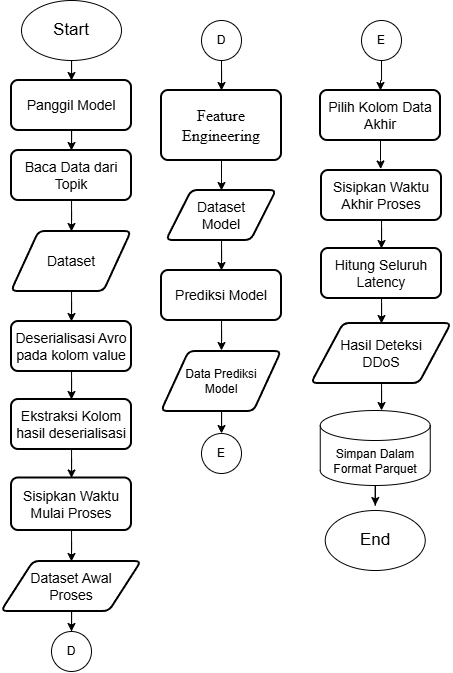

The diagram above was exported from draw.io. Its source (the exported page's mxGraphModel, read from the mxfile embedded in the PNG):
<mxGraphModel dx="775" dy="473" grid="1" gridSize="10" guides="1" tooltips="1" connect="1" arrows="1" fold="1" page="1" pageScale="1" pageWidth="850" pageHeight="1100" background="light-dark(#FFFFFF,#FFFFFF)" math="0" shadow="0">
  <root>
    <mxCell id="0" />
    <mxCell id="1" parent="0" />
    <mxCell id="bVLZcHIXrIXlcvK9fWTB-8" edge="1" parent="1" source="twYzg6JkaGBX85rvvZK1-92" style="edgeStyle=orthogonalEdgeStyle;rounded=0;orthogonalLoop=1;jettySize=auto;html=1;entryX=0.5;entryY=0;entryDx=0;entryDy=0;strokeColor=light-dark(#000000,#000000);" target="bVLZcHIXrIXlcvK9fWTB-2">
      <mxGeometry relative="1" as="geometry" />
    </mxCell>
    <mxCell id="twYzg6JkaGBX85rvvZK1-92" parent="1" style="rounded=1;whiteSpace=wrap;html=1;absoluteArcSize=1;arcSize=14;strokeWidth=2;fontColor=light-dark(#000000,#000000);fillColor=light-dark(#FFFFFF,#FFFFFF);strokeColor=light-dark(#000000,#000000);" value="&lt;font style=&quot;font-size: 14px;&quot;&gt;Deserialisasi Avro pada kolom value&lt;/font&gt;" vertex="1">
      <mxGeometry height="50" width="120" x="140" y="341" as="geometry" />
    </mxCell>
    <mxCell id="YMU6SP_XlwHn3pdlVaIF-6" edge="1" parent="1" source="twYzg6JkaGBX85rvvZK1-94" style="edgeStyle=orthogonalEdgeStyle;rounded=0;orthogonalLoop=1;jettySize=auto;html=1;entryX=0.5;entryY=0;entryDx=0;entryDy=0;strokeColor=light-dark(#000000,#000000);" target="YMU6SP_XlwHn3pdlVaIF-5">
      <mxGeometry relative="1" as="geometry" />
    </mxCell>
    <mxCell id="twYzg6JkaGBX85rvvZK1-94" parent="1" style="shape=parallelogram;html=1;strokeWidth=2;perimeter=parallelogramPerimeter;whiteSpace=wrap;rounded=1;arcSize=12;size=0.23;fontColor=light-dark(#000000,#000000);fillColor=light-dark(#FFFFFF,#FFFFFF);strokeColor=light-dark(#000000,#000000);" value="&lt;span style=&quot;font-size: 14px;&quot;&gt;Dataset Awal&lt;br&gt;Proses&lt;br&gt;&lt;/span&gt;" vertex="1">
      <mxGeometry height="50" width="140" x="130" y="581" as="geometry" />
    </mxCell>
    <mxCell id="twYzg6JkaGBX85rvvZK1-100" parent="1" style="rounded=1;whiteSpace=wrap;html=1;absoluteArcSize=1;arcSize=14;strokeWidth=2;fontColor=light-dark(#000000,#000000);fillColor=light-dark(#FFFFFF,#FFFFFF);strokeColor=light-dark(#000000,#000000);" value="&lt;span lang=&quot;IN&quot; style=&quot;font-size:12.0pt;line-height:&lt;br/&gt;107%;font-family:&amp;quot;Times New Roman&amp;quot;,serif;mso-fareast-font-family:DengXian;&lt;br/&gt;mso-fareast-theme-font:minor-fareast;mso-ansi-language:IN;mso-fareast-language:&lt;br/&gt;EN-US;mso-bidi-language:AR-SA&quot;&gt;Feature Engineering&lt;/span&gt;" vertex="1">
      <mxGeometry height="70" width="120" x="290" y="110" as="geometry" />
    </mxCell>
    <mxCell id="YMU6SP_XlwHn3pdlVaIF-16" edge="1" parent="1" source="twYzg6JkaGBX85rvvZK1-100" style="edgeStyle=orthogonalEdgeStyle;rounded=0;orthogonalLoop=1;jettySize=auto;html=1;entryX=0.5;entryY=0;entryDx=0;entryDy=0;strokeColor=light-dark(#000000,#000000);exitX=0.5;exitY=1;exitDx=0;exitDy=0;" target="gYA7ZD9njWv-dqLN0OBI-6">
      <mxGeometry relative="1" as="geometry">
        <mxPoint x="350" y="240" as="sourcePoint" />
      </mxGeometry>
    </mxCell>
    <mxCell id="gYA7ZD9njWv-dqLN0OBI-15" edge="1" parent="1" source="gYA7ZD9njWv-dqLN0OBI-5" style="edgeStyle=orthogonalEdgeStyle;rounded=0;orthogonalLoop=1;jettySize=auto;html=1;entryX=0.5;entryY=0;entryDx=0;entryDy=0;strokeColor=light-dark(#000000,#000000);" target="twYzg6JkaGBX85rvvZK1-92">
      <mxGeometry relative="1" as="geometry" />
    </mxCell>
    <mxCell id="gYA7ZD9njWv-dqLN0OBI-5" parent="1" style="shape=parallelogram;html=1;strokeWidth=2;perimeter=parallelogramPerimeter;whiteSpace=wrap;rounded=1;arcSize=12;size=0.23;fontColor=light-dark(#000000,#000000);fillColor=light-dark(#FFFFFF,#FFFFFF);strokeColor=light-dark(#000000,#000000);" value="&lt;span style=&quot;font-size: 14px;&quot;&gt;Dataset&lt;/span&gt;" vertex="1">
      <mxGeometry height="60" width="120" x="140" y="251" as="geometry" />
    </mxCell>
    <mxCell id="bVLZcHIXrIXlcvK9fWTB-5" edge="1" parent="1" source="gYA7ZD9njWv-dqLN0OBI-6" style="edgeStyle=orthogonalEdgeStyle;rounded=0;orthogonalLoop=1;jettySize=auto;html=1;entryX=0.5;entryY=0;entryDx=0;entryDy=0;strokeColor=light-dark(#000000,#000000);" target="gYA7ZD9njWv-dqLN0OBI-19">
      <mxGeometry relative="1" as="geometry" />
    </mxCell>
    <mxCell id="gYA7ZD9njWv-dqLN0OBI-6" parent="1" style="shape=parallelogram;html=1;strokeWidth=2;perimeter=parallelogramPerimeter;whiteSpace=wrap;rounded=1;arcSize=12;size=0.23;fontColor=light-dark(#000000,#000000);fillColor=light-dark(#FFFFFF,#FFFFFF);strokeColor=light-dark(#000000,#000000);" value="&lt;span style=&quot;font-size: 14px;&quot;&gt;Dataset&lt;br&gt;Model&lt;/span&gt;" vertex="1">
      <mxGeometry height="50" width="110" x="295" y="210" as="geometry" />
    </mxCell>
    <mxCell id="gYA7ZD9njWv-dqLN0OBI-14" edge="1" parent="1" source="gYA7ZD9njWv-dqLN0OBI-12" style="edgeStyle=orthogonalEdgeStyle;rounded=0;orthogonalLoop=1;jettySize=auto;html=1;entryX=0.5;entryY=0;entryDx=0;entryDy=0;strokeColor=light-dark(#000000,#000000);" target="gYA7ZD9njWv-dqLN0OBI-5">
      <mxGeometry relative="1" as="geometry" />
    </mxCell>
    <mxCell id="gYA7ZD9njWv-dqLN0OBI-12" parent="1" style="rounded=1;whiteSpace=wrap;html=1;absoluteArcSize=1;arcSize=14;strokeWidth=2;fontColor=light-dark(#000000,#000000);fillColor=light-dark(#FFFFFF,#FFFFFF);strokeColor=light-dark(#000000,#000000);" value="&lt;span style=&quot;font-size: 14px;&quot;&gt;Baca Data dari Topik&lt;/span&gt;" vertex="1">
      <mxGeometry height="50" width="120" x="140" y="170" as="geometry" />
    </mxCell>
    <mxCell id="YMU6SP_XlwHn3pdlVaIF-23" edge="1" parent="1" source="gYA7ZD9njWv-dqLN0OBI-19" style="edgeStyle=orthogonalEdgeStyle;rounded=0;orthogonalLoop=1;jettySize=auto;html=1;strokeColor=light-dark(#000000,#000000);">
      <mxGeometry relative="1" as="geometry">
        <mxPoint x="350" y="370" as="targetPoint" />
      </mxGeometry>
    </mxCell>
    <mxCell id="gYA7ZD9njWv-dqLN0OBI-19" parent="1" style="rounded=1;whiteSpace=wrap;html=1;absoluteArcSize=1;arcSize=14;strokeWidth=2;fontColor=light-dark(#000000,#000000);fillColor=light-dark(#FFFFFF,#FFFFFF);strokeColor=light-dark(#000000,#000000);" value="&lt;span style=&quot;font-size: 14px;&quot;&gt;Prediksi Model&lt;/span&gt;" vertex="1">
      <mxGeometry height="50" width="120" x="290" y="290" as="geometry" />
    </mxCell>
    <mxCell id="bVLZcHIXrIXlcvK9fWTB-10" edge="1" parent="1" source="gYA7ZD9njWv-dqLN0OBI-21" style="edgeStyle=orthogonalEdgeStyle;rounded=0;orthogonalLoop=1;jettySize=auto;html=1;entryX=0.5;entryY=0;entryDx=0;entryDy=0;strokeColor=light-dark(#000000,#000000);" target="twYzg6JkaGBX85rvvZK1-94">
      <mxGeometry relative="1" as="geometry" />
    </mxCell>
    <mxCell id="gYA7ZD9njWv-dqLN0OBI-21" parent="1" style="rounded=1;whiteSpace=wrap;html=1;absoluteArcSize=1;arcSize=14;strokeWidth=2;fontColor=light-dark(#000000,#000000);fillColor=light-dark(#FFFFFF,#FFFFFF);strokeColor=light-dark(#000000,#000000);" value="&lt;font style=&quot;font-size: 14px;&quot;&gt;Sisipkan Waktu Mulai Proses&lt;/font&gt;" vertex="1">
      <mxGeometry height="52.5" width="120" x="140" y="497.5" as="geometry" />
    </mxCell>
    <mxCell id="gYA7ZD9njWv-dqLN0OBI-26" parent="1" style="rounded=1;whiteSpace=wrap;html=1;absoluteArcSize=1;arcSize=14;strokeWidth=2;fontColor=light-dark(#000000,#000000);fillColor=light-dark(#FFFFFF,#FFFFFF);strokeColor=light-dark(#000000,#000000);" value="&lt;span style=&quot;font-size: 14px;&quot;&gt;Pilih Kolom Data Akhir&lt;/span&gt;" vertex="1">
      <mxGeometry height="50" width="120" x="449" y="110" as="geometry" />
    </mxCell>
    <mxCell id="l4elZJdTrDLkznN0G6_q-2" edge="1" parent="1" source="gYA7ZD9njWv-dqLN0OBI-28" style="edgeStyle=orthogonalEdgeStyle;rounded=0;orthogonalLoop=1;jettySize=auto;html=1;entryX=0.5;entryY=0;entryDx=0;entryDy=0;strokeColor=light-dark(#000000,#000000);" target="l4elZJdTrDLkznN0G6_q-1">
      <mxGeometry relative="1" as="geometry" />
    </mxCell>
    <mxCell id="gYA7ZD9njWv-dqLN0OBI-28" parent="1" style="rounded=1;whiteSpace=wrap;html=1;absoluteArcSize=1;arcSize=14;strokeWidth=2;fontColor=light-dark(#000000,#000000);fillColor=light-dark(#FFFFFF,#FFFFFF);strokeColor=light-dark(#000000,#000000);" value="&lt;span style=&quot;font-size: 14px;&quot;&gt;Sisipkan Waktu Akhir Proses&lt;/span&gt;" vertex="1">
      <mxGeometry height="50" width="120" x="450" y="190" as="geometry" />
    </mxCell>
    <mxCell id="gYA7ZD9njWv-dqLN0OBI-29" edge="1" parent="1" source="gYA7ZD9njWv-dqLN0OBI-26" style="edgeStyle=orthogonalEdgeStyle;rounded=0;orthogonalLoop=1;jettySize=auto;html=1;entryX=0.494;entryY=-0.03;entryDx=0;entryDy=0;entryPerimeter=0;strokeColor=light-dark(#000000,#000000);" target="gYA7ZD9njWv-dqLN0OBI-28">
      <mxGeometry relative="1" as="geometry" />
    </mxCell>
    <mxCell id="gYA7ZD9njWv-dqLN0OBI-30" parent="1" style="shape=parallelogram;html=1;strokeWidth=2;perimeter=parallelogramPerimeter;whiteSpace=wrap;rounded=1;arcSize=12;size=0.23;fontColor=light-dark(#000000,#000000);fillColor=light-dark(#FFFFFF,#FFFFFF);strokeColor=light-dark(#000000,#000000);" value="&lt;span style=&quot;font-size: 14px;&quot;&gt;Hasil Deteksi&lt;br&gt;DDoS&lt;/span&gt;" vertex="1">
      <mxGeometry height="60" width="140" x="440" y="343" as="geometry" />
    </mxCell>
    <mxCell id="YMU6SP_XlwHn3pdlVaIF-31" edge="1" parent="1" source="gYA7ZD9njWv-dqLN0OBI-32" style="edgeStyle=orthogonalEdgeStyle;rounded=0;orthogonalLoop=1;jettySize=auto;html=1;entryX=0.5;entryY=0;entryDx=0;entryDy=0;strokeColor=light-dark(#000000,#000000);">
      <mxGeometry relative="1" as="geometry">
        <mxPoint x="503.75" y="525" as="targetPoint" />
      </mxGeometry>
    </mxCell>
    <mxCell id="gYA7ZD9njWv-dqLN0OBI-32" parent="1" style="shape=cylinder3;whiteSpace=wrap;html=1;boundedLbl=1;backgroundOutline=1;size=15;strokeColor=light-dark(#000000,#000000);fillColor=light-dark(#FFFFFF,#FFFFFF);" value="&lt;font style=&quot;color: light-dark(rgb(0, 0, 0), rgb(0, 0, 0));&quot;&gt;Simpan Dalam Format Parquet&lt;/font&gt;" vertex="1">
      <mxGeometry height="75" width="110" x="448.75" y="430" as="geometry" />
    </mxCell>
    <mxCell id="l4elZJdTrDLkznN0G6_q-3" edge="1" parent="1" source="l4elZJdTrDLkznN0G6_q-1" style="edgeStyle=orthogonalEdgeStyle;rounded=0;orthogonalLoop=1;jettySize=auto;html=1;entryX=0.5;entryY=0;entryDx=0;entryDy=0;strokeColor=light-dark(#000000,#000000);" target="gYA7ZD9njWv-dqLN0OBI-30">
      <mxGeometry relative="1" as="geometry" />
    </mxCell>
    <mxCell id="l4elZJdTrDLkznN0G6_q-1" parent="1" style="rounded=1;whiteSpace=wrap;html=1;absoluteArcSize=1;arcSize=14;strokeWidth=2;fontColor=light-dark(#000000,#000000);fillColor=light-dark(#FFFFFF,#FFFFFF);strokeColor=light-dark(#000000,#000000);" value="&lt;span style=&quot;font-size: 14px;&quot;&gt;Hitung Seluruh Latency&lt;/span&gt;" vertex="1">
      <mxGeometry height="50" width="120" x="450" y="268" as="geometry" />
    </mxCell>
    <mxCell id="YMU6SP_XlwHn3pdlVaIF-5" parent="1" style="ellipse;whiteSpace=wrap;html=1;aspect=fixed;strokeColor=light-dark(#000000,#000000);fillColor=light-dark(#FFFFFF,#FFFFFF);" value="&lt;font style=&quot;color: light-dark(rgb(0, 0, 0), rgb(0, 0, 0));&quot;&gt;D&lt;/font&gt;" vertex="1">
      <mxGeometry height="40" width="40" x="180" y="651" as="geometry" />
    </mxCell>
    <mxCell id="YMU6SP_XlwHn3pdlVaIF-8" edge="1" parent="1" source="YMU6SP_XlwHn3pdlVaIF-7" style="edgeStyle=orthogonalEdgeStyle;rounded=0;orthogonalLoop=1;jettySize=auto;html=1;entryX=0.5;entryY=0;entryDx=0;entryDy=0;strokeColor=light-dark(#000000,#000000);" target="twYzg6JkaGBX85rvvZK1-100">
      <mxGeometry relative="1" as="geometry">
        <mxPoint x="350" y="110" as="targetPoint" />
      </mxGeometry>
    </mxCell>
    <mxCell id="YMU6SP_XlwHn3pdlVaIF-7" parent="1" style="ellipse;whiteSpace=wrap;html=1;aspect=fixed;strokeColor=light-dark(#000000,#000000);fillColor=light-dark(#FFFFFF,#FFFFFF);" value="&lt;font style=&quot;color: light-dark(rgb(0, 0, 0), rgb(0, 0, 0));&quot;&gt;D&lt;/font&gt;" vertex="1">
      <mxGeometry height="40" width="40" x="330" y="40" as="geometry" />
    </mxCell>
    <mxCell id="YMU6SP_XlwHn3pdlVaIF-17" parent="1" style="ellipse;whiteSpace=wrap;html=1;aspect=fixed;strokeColor=light-dark(#000000,#000000);fillColor=light-dark(#FFFFFF,#FFFFFF);" value="&lt;font style=&quot;color: light-dark(rgb(0, 0, 0), rgb(0, 0, 0));&quot;&gt;E&lt;/font&gt;" vertex="1">
      <mxGeometry height="40" width="40" x="330" y="453" as="geometry" />
    </mxCell>
    <mxCell id="bVLZcHIXrIXlcvK9fWTB-7" edge="1" parent="1" source="YMU6SP_XlwHn3pdlVaIF-19" style="edgeStyle=orthogonalEdgeStyle;rounded=0;orthogonalLoop=1;jettySize=auto;html=1;entryX=0.5;entryY=0;entryDx=0;entryDy=0;strokeColor=light-dark(#000000,#000000);" target="gYA7ZD9njWv-dqLN0OBI-26">
      <mxGeometry relative="1" as="geometry" />
    </mxCell>
    <mxCell id="YMU6SP_XlwHn3pdlVaIF-19" parent="1" style="ellipse;whiteSpace=wrap;html=1;aspect=fixed;strokeColor=light-dark(#000000,#000000);fillColor=light-dark(#FFFFFF,#FFFFFF);" value="&lt;font style=&quot;color: light-dark(rgb(0, 0, 0), rgb(0, 0, 0));&quot;&gt;E&lt;/font&gt;" vertex="1">
      <mxGeometry height="40" width="40" x="490" y="40" as="geometry" />
    </mxCell>
    <mxCell id="bVLZcHIXrIXlcvK9fWTB-6" edge="1" parent="1" source="YMU6SP_XlwHn3pdlVaIF-22" style="edgeStyle=orthogonalEdgeStyle;rounded=0;orthogonalLoop=1;jettySize=auto;html=1;entryX=0.5;entryY=0;entryDx=0;entryDy=0;strokeColor=light-dark(#000000,#000000);" target="YMU6SP_XlwHn3pdlVaIF-17">
      <mxGeometry relative="1" as="geometry" />
    </mxCell>
    <mxCell id="YMU6SP_XlwHn3pdlVaIF-22" parent="1" style="shape=parallelogram;html=1;strokeWidth=2;perimeter=parallelogramPerimeter;whiteSpace=wrap;rounded=1;arcSize=12;size=0.23;fontColor=light-dark(#000000,#000000);fillColor=light-dark(#FFFFFF,#FFFFFF);strokeColor=light-dark(#000000,#000000);" value="&lt;font&gt;Data Prediksi&lt;br&gt;Model&lt;/font&gt;" vertex="1">
      <mxGeometry height="60" width="120" x="290" y="371" as="geometry" />
    </mxCell>
    <mxCell id="YMU6SP_XlwHn3pdlVaIF-25" edge="1" parent="1" source="gYA7ZD9njWv-dqLN0OBI-30" style="edgeStyle=orthogonalEdgeStyle;rounded=0;orthogonalLoop=1;jettySize=auto;html=1;entryX=0.557;entryY=0;entryDx=0;entryDy=0;entryPerimeter=0;strokeColor=light-dark(#000000,#000000);" target="gYA7ZD9njWv-dqLN0OBI-32">
      <mxGeometry relative="1" as="geometry" />
    </mxCell>
    <mxCell id="bVLZcHIXrIXlcvK9fWTB-9" edge="1" parent="1" source="bVLZcHIXrIXlcvK9fWTB-2" style="edgeStyle=orthogonalEdgeStyle;rounded=0;orthogonalLoop=1;jettySize=auto;html=1;entryX=0.5;entryY=0;entryDx=0;entryDy=0;strokeColor=light-dark(#000000,#000000);" target="gYA7ZD9njWv-dqLN0OBI-21">
      <mxGeometry relative="1" as="geometry" />
    </mxCell>
    <mxCell id="bVLZcHIXrIXlcvK9fWTB-2" parent="1" style="rounded=1;whiteSpace=wrap;html=1;absoluteArcSize=1;arcSize=14;strokeWidth=2;fontColor=light-dark(#000000,#000000);fillColor=light-dark(#FFFFFF,#FFFFFF);strokeColor=light-dark(#000000,#000000);" value="&lt;span style=&quot;font-size: 14px;&quot;&gt;Ekstraksi Kolom hasil deserialisasi&lt;/span&gt;" vertex="1">
      <mxGeometry height="50" width="120" x="140" y="419" as="geometry" />
    </mxCell>
    <mxCell id="SZxRqR9ofxwpvNPvT4A2-6" edge="1" parent="1" source="obGRsp1iKTxoBeyG2MZO-1" style="edgeStyle=orthogonalEdgeStyle;rounded=0;orthogonalLoop=1;jettySize=auto;html=1;entryX=0.5;entryY=0;entryDx=0;entryDy=0;strokeColor=light-dark(#000000,#000000);" target="SZxRqR9ofxwpvNPvT4A2-5">
      <mxGeometry relative="1" as="geometry" />
    </mxCell>
    <mxCell id="obGRsp1iKTxoBeyG2MZO-1" parent="1" style="ellipse;whiteSpace=wrap;html=1;strokeColor=light-dark(#000000,#000000);fillColor=light-dark(#FFFFFF,#FFFFFF);" value="&lt;font style=&quot;color: light-dark(rgb(0, 0, 0), rgb(0, 0, 0)); font-size: 17px;&quot;&gt;Start&lt;/font&gt;" vertex="1">
      <mxGeometry height="60" width="100" x="150" y="20" as="geometry" />
    </mxCell>
    <mxCell id="SZxRqR9ofxwpvNPvT4A2-7" edge="1" parent="1" source="SZxRqR9ofxwpvNPvT4A2-5" style="edgeStyle=orthogonalEdgeStyle;rounded=0;orthogonalLoop=1;jettySize=auto;html=1;entryX=0.5;entryY=0;entryDx=0;entryDy=0;strokeColor=light-dark(#000000,#000000);" target="gYA7ZD9njWv-dqLN0OBI-12">
      <mxGeometry relative="1" as="geometry" />
    </mxCell>
    <mxCell id="SZxRqR9ofxwpvNPvT4A2-5" parent="1" style="rounded=1;whiteSpace=wrap;html=1;absoluteArcSize=1;arcSize=14;strokeWidth=2;fontColor=light-dark(#000000,#000000);fillColor=light-dark(#FFFFFF,#FFFFFF);strokeColor=light-dark(#000000,#000000);" value="&lt;font style=&quot;font-size: 14px;&quot;&gt;Panggil Model&lt;/font&gt;" vertex="1">
      <mxGeometry height="50" width="120" x="140" y="100" as="geometry" />
    </mxCell>
    <mxCell id="SZxRqR9ofxwpvNPvT4A2-8" parent="1" style="ellipse;whiteSpace=wrap;html=1;strokeColor=light-dark(#000000,#000000);fillColor=light-dark(#FFFFFF,#FFFFFF);" value="&lt;font style=&quot;color: light-dark(rgb(0, 0, 0), rgb(0, 0, 0)); font-size: 17px;&quot;&gt;End&lt;/font&gt;" vertex="1">
      <mxGeometry height="60" width="100" x="453.75" y="530" as="geometry" />
    </mxCell>
  </root>
</mxGraphModel>